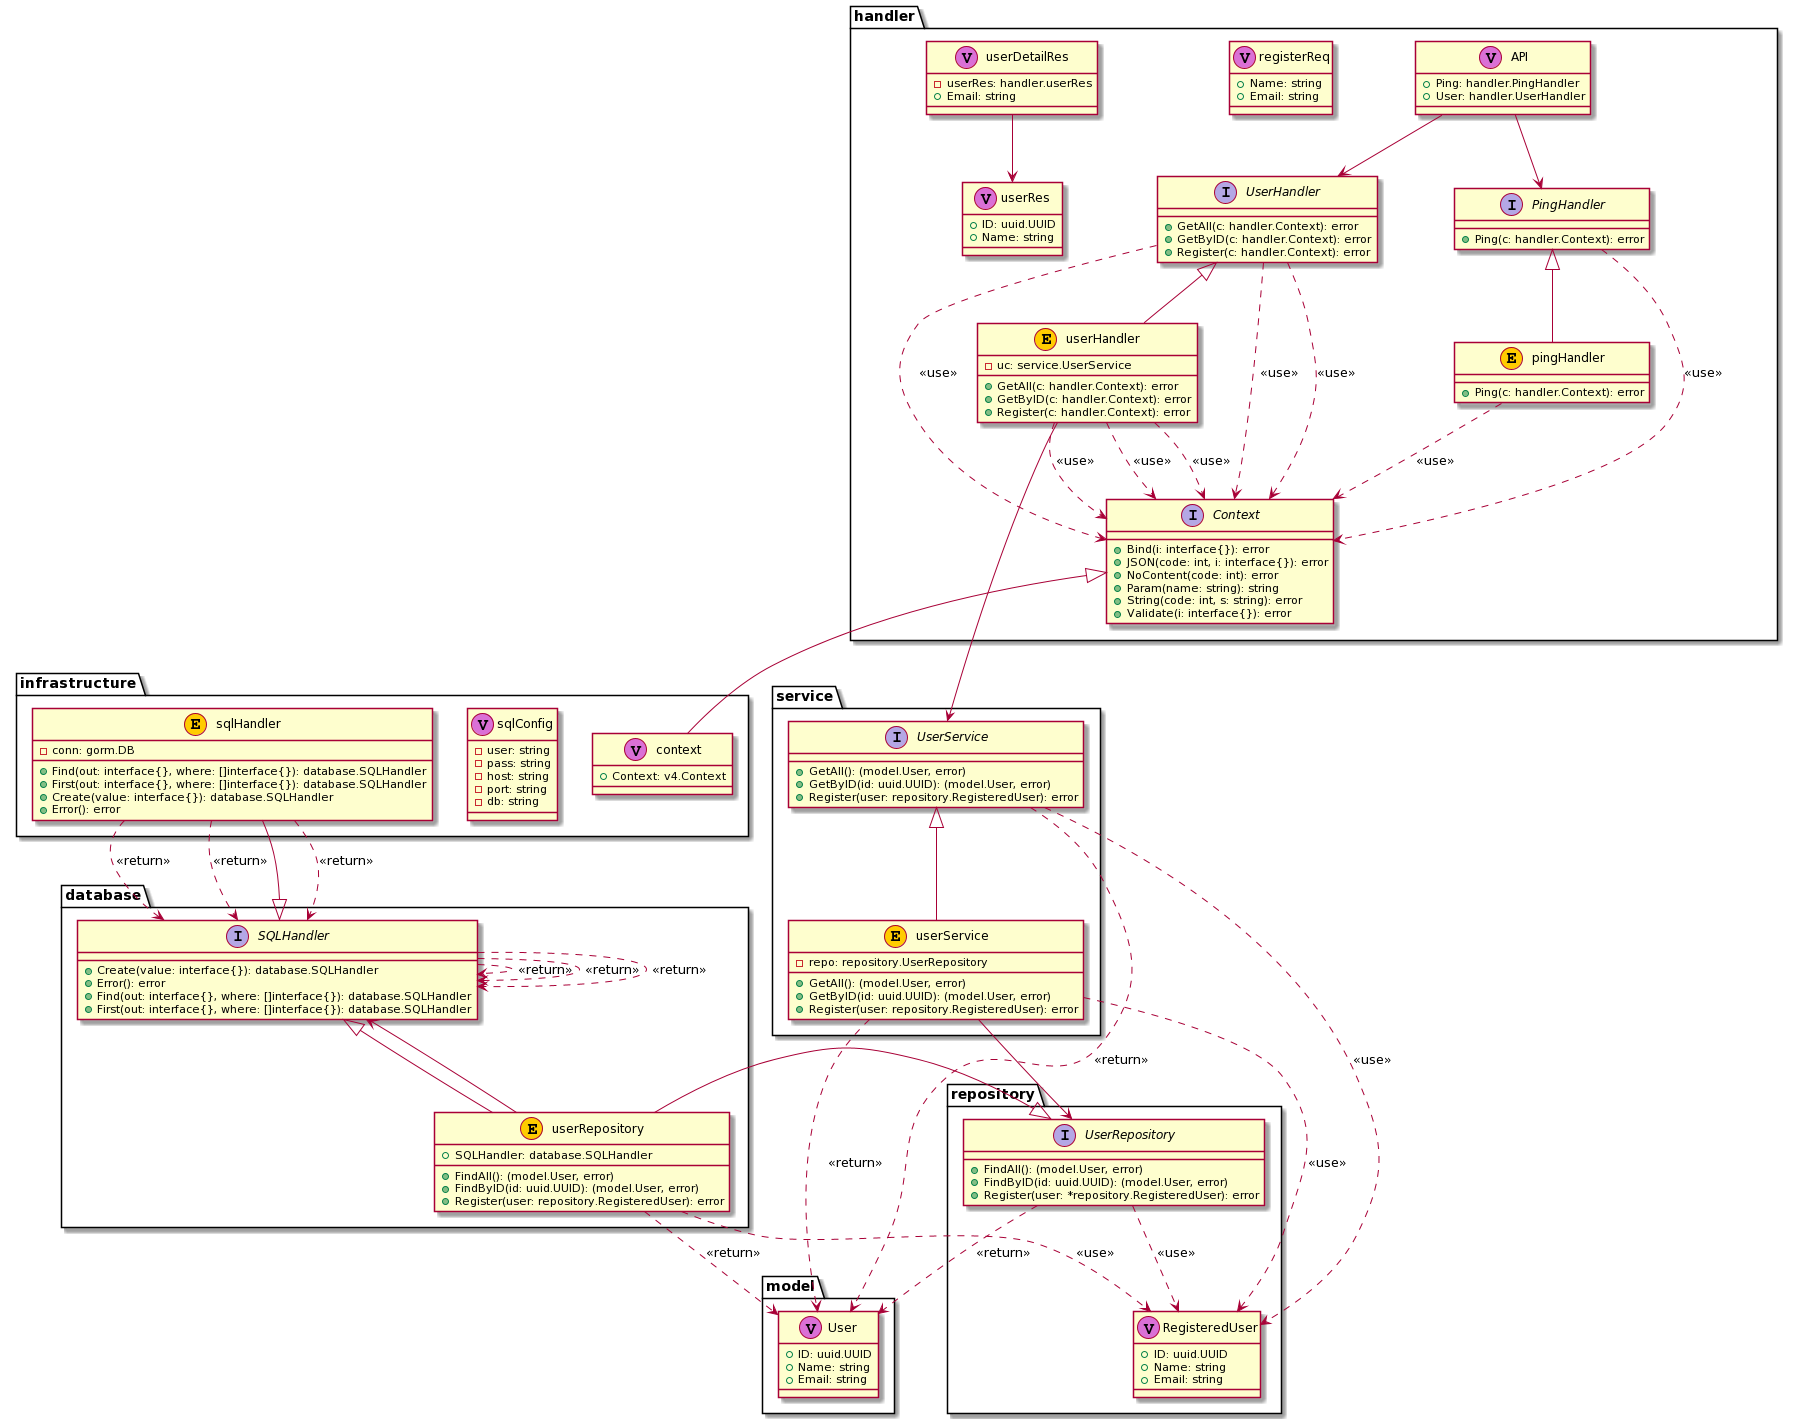

The diagram above was rendered by PlantUML. Its source (embedded in the PNG):
@startuml
package "model" {
	class "User" as model.User <<V,Orchid>> {
		+ID: uuid.UUID
		+Name: string
		+Email: string
	}
}



package "repository" {
	class "RegisteredUser" as repository.RegisteredUser <<V,Orchid>> {
		+ID: uuid.UUID
		+Name: string
		+Email: string
	}
}



package "repository" {
	interface "UserRepository" as repository.UserRepository {
		+FindAll(): (model.User, error)
		+FindByID(id: uuid.UUID): (model.User, error)
		+Register(user: *repository.RegisteredUser): error
	}
}


	repository.UserRepository ..> model.User : <<return>>
	repository.UserRepository ..> repository.RegisteredUser : <<use>>

package "service" {
	interface "UserService" as service.UserService {
		+GetAll(): (model.User, error)
		+GetByID(id: uuid.UUID): (model.User, error)
		+Register(user: repository.RegisteredUser): error
	}
}


	service.UserService ..> model.User : <<return>>
	service.UserService ..> repository.RegisteredUser : <<use>>

package "service" {
	class "userService" as service.userService <<E,#FFCC00>> {
		-repo: repository.UserRepository
		+GetAll(): (model.User, error)
		+GetByID(id: uuid.UUID): (model.User, error)
		+Register(user: repository.RegisteredUser): error
	}
}

	service.userService --> repository.UserRepository

	service.userService ..> model.User : <<return>>
	service.userService ..> repository.RegisteredUser : <<use>>

package "database" {
	interface "SQLHandler" as database.SQLHandler {
		+Create(value: interface{}): database.SQLHandler
		+Error(): error
		+Find(out: interface{}, where: []interface{}): database.SQLHandler
		+First(out: interface{}, where: []interface{}): database.SQLHandler
	}
}


	database.SQLHandler ..> database.SQLHandler : <<return>>
	database.SQLHandler ..> database.SQLHandler : <<return>>
	database.SQLHandler ..> database.SQLHandler : <<return>>

package "database" {
	class "userRepository" as database.userRepository <<E,#FFCC00>> {
		+SQLHandler: database.SQLHandler
		+FindAll(): (model.User, error)
		+FindByID(id: uuid.UUID): (model.User, error)
		+Register(user: repository.RegisteredUser): error
	}
}

	database.userRepository --> database.SQLHandler

	database.userRepository ..> model.User : <<return>>
	database.userRepository ..> repository.RegisteredUser : <<use>>

package "handler" {
	class "API" as handler.API <<V,Orchid>> {
		+Ping: handler.PingHandler
		+User: handler.UserHandler
	}
}

	handler.API --> handler.PingHandler
	handler.API --> handler.UserHandler


package "handler" {
	interface "Context" as handler.Context {
		+Bind(i: interface{}): error
		+JSON(code: int, i: interface{}): error
		+NoContent(code: int): error
		+Param(name: string): string
		+String(code: int, s: string): error
		+Validate(i: interface{}): error
	}
}



package "handler" {
	interface "PingHandler" as handler.PingHandler {
		+Ping(c: handler.Context): error
	}
}


	handler.PingHandler ..> handler.Context : <<use>>

package "handler" {
	interface "UserHandler" as handler.UserHandler {
		+GetAll(c: handler.Context): error
		+GetByID(c: handler.Context): error
		+Register(c: handler.Context): error
	}
}


	handler.UserHandler ..> handler.Context : <<use>>
	handler.UserHandler ..> handler.Context : <<use>>
	handler.UserHandler ..> handler.Context : <<use>>

package "handler" {
	class "pingHandler" as handler.pingHandler <<E,#FFCC00>> {
		+Ping(c: handler.Context): error
	}
}


	handler.pingHandler ..> handler.Context : <<use>>

package "handler" {
	class "registerReq" as handler.registerReq <<V,Orchid>> {
		+Name: string
		+Email: string
	}
}



package "handler" {
	class "userDetailRes" as handler.userDetailRes <<V,Orchid>> {
		-userRes: handler.userRes
		+Email: string
	}
}

	handler.userDetailRes --> handler.userRes


package "handler" {
	class "userHandler" as handler.userHandler <<E,#FFCC00>> {
		-uc: service.UserService
		+GetAll(c: handler.Context): error
		+GetByID(c: handler.Context): error
		+Register(c: handler.Context): error
	}
}

	handler.userHandler --> service.UserService

	handler.userHandler ..> handler.Context : <<use>>
	handler.userHandler ..> handler.Context : <<use>>
	handler.userHandler ..> handler.Context : <<use>>

package "handler" {
	class "userRes" as handler.userRes <<V,Orchid>> {
		+ID: uuid.UUID
		+Name: string
	}
}



package "infrastructure" {
	class "context" as infrastructure.context <<V,Orchid>> {
		+Context: v4.Context
	}
}



package "infrastructure" {
	class "sqlConfig" as infrastructure.sqlConfig <<V,Orchid>> {
		-user: string
		-pass: string
		-host: string
		-port: string
		-db: string
	}
}



package "infrastructure" {
	class "sqlHandler" as infrastructure.sqlHandler <<E,#FFCC00>> {
		-conn: gorm.DB
		+Find(out: interface{}, where: []interface{}): database.SQLHandler
		+First(out: interface{}, where: []interface{}): database.SQLHandler
		+Create(value: interface{}): database.SQLHandler
		+Error(): error
	}
}


	infrastructure.sqlHandler ..> database.SQLHandler : <<return>>
	infrastructure.sqlHandler ..> database.SQLHandler : <<return>>
	infrastructure.sqlHandler ..> database.SQLHandler : <<return>>

	service.userService -up-|> service.UserService
	database.userRepository -up-|> database.SQLHandler
	handler.pingHandler -up-|> handler.PingHandler
	handler.userHandler -up-|> handler.UserHandler
	infrastructure.context -up-|> handler.Context

	database.userRepository -up-|> repository.UserRepository
	infrastructure.sqlHandler -up-|> database.SQLHandler
@enduml